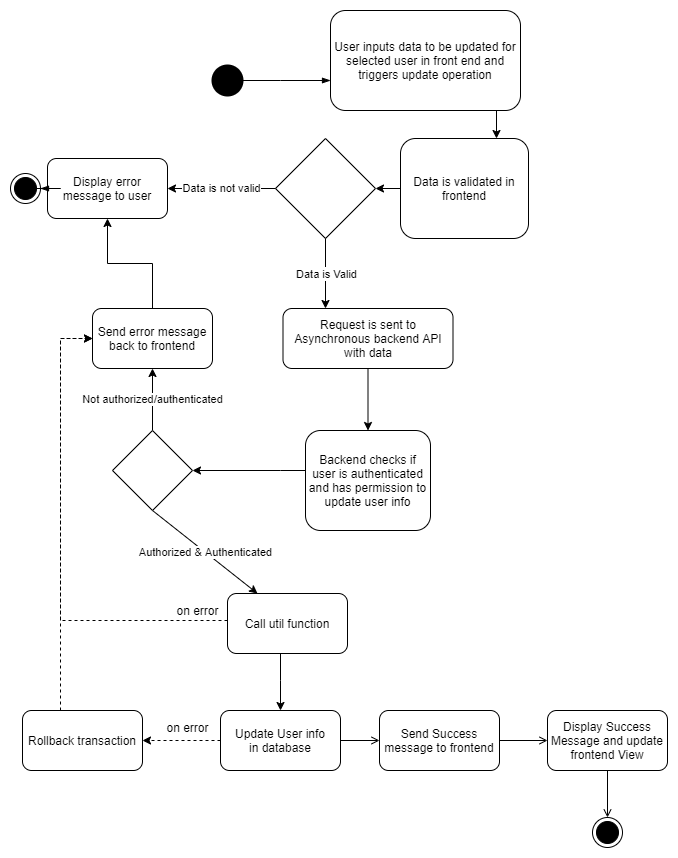

The diagram above was exported from draw.io. Its source (the exported page's mxGraphModel, read from the mxfile embedded in the PNG):
<mxGraphModel dx="1038" dy="617" grid="1" gridSize="10" guides="1" tooltips="1" connect="1" arrows="1" fold="1" page="1" pageScale="1" pageWidth="850" pageHeight="1100" math="0" shadow="0">
  <root>
    <mxCell id="1L261miFYwZ7nQnk9QAg-0" />
    <mxCell id="1L261miFYwZ7nQnk9QAg-1" parent="1L261miFYwZ7nQnk9QAg-0" />
    <mxCell id="1L261miFYwZ7nQnk9QAg-5" value="" style="edgeStyle=orthogonalEdgeStyle;rounded=0;orthogonalLoop=1;jettySize=auto;html=1;startArrow=classic;startFill=1;endArrow=none;endFill=0;" parent="1L261miFYwZ7nQnk9QAg-1" source="1L261miFYwZ7nQnk9QAg-6" edge="1">
      <mxGeometry relative="1" as="geometry">
        <mxPoint x="582" y="128" as="targetPoint" />
        <Array as="points">
          <mxPoint x="596" y="128" />
        </Array>
      </mxGeometry>
    </mxCell>
    <mxCell id="1L261miFYwZ7nQnk9QAg-6" value="Data is validated in frontend" style="rounded=1;whiteSpace=wrap;html=1;" parent="1L261miFYwZ7nQnk9QAg-1" vertex="1">
      <mxGeometry x="500" y="158" width="128" height="100" as="geometry" />
    </mxCell>
    <mxCell id="1L261miFYwZ7nQnk9QAg-7" value="" style="edgeStyle=orthogonalEdgeStyle;rounded=0;orthogonalLoop=1;jettySize=auto;html=1;startArrow=classic;startFill=1;endArrow=none;endFill=0;" parent="1L261miFYwZ7nQnk9QAg-1" source="1L261miFYwZ7nQnk9QAg-10" target="1L261miFYwZ7nQnk9QAg-6" edge="1">
      <mxGeometry relative="1" as="geometry" />
    </mxCell>
    <mxCell id="1L261miFYwZ7nQnk9QAg-10" value="" style="strokeWidth=1;html=1;shape=mxgraph.flowchart.decision;whiteSpace=wrap;" parent="1L261miFYwZ7nQnk9QAg-1" vertex="1">
      <mxGeometry x="375" y="158" width="100" height="100" as="geometry" />
    </mxCell>
    <mxCell id="1L261miFYwZ7nQnk9QAg-12" value="Display error message to user" style="rounded=1;whiteSpace=wrap;html=1;" parent="1L261miFYwZ7nQnk9QAg-1" vertex="1">
      <mxGeometry x="147" y="178" width="120" height="60" as="geometry" />
    </mxCell>
    <mxCell id="1L261miFYwZ7nQnk9QAg-14" value="" style="edgeStyle=orthogonalEdgeStyle;rounded=0;orthogonalLoop=1;jettySize=auto;html=1;startArrow=none;startFill=0;endArrow=classic;endFill=1;" parent="1L261miFYwZ7nQnk9QAg-1" source="1L261miFYwZ7nQnk9QAg-15" target="1L261miFYwZ7nQnk9QAg-18" edge="1">
      <mxGeometry relative="1" as="geometry" />
    </mxCell>
    <mxCell id="1L261miFYwZ7nQnk9QAg-15" value="Request is sent to Asynchronous backend API with data" style="rounded=1;whiteSpace=wrap;html=1;" parent="1L261miFYwZ7nQnk9QAg-1" vertex="1">
      <mxGeometry x="382.5" y="328" width="170" height="60" as="geometry" />
    </mxCell>
    <mxCell id="VKZfqQN3zTv6tZ1DQa_J-5" value="" style="edgeStyle=orthogonalEdgeStyle;rounded=0;orthogonalLoop=1;jettySize=auto;html=1;" edge="1" parent="1L261miFYwZ7nQnk9QAg-1" source="1L261miFYwZ7nQnk9QAg-18" target="VKZfqQN3zTv6tZ1DQa_J-2">
      <mxGeometry relative="1" as="geometry">
        <Array as="points">
          <mxPoint x="380" y="490" />
          <mxPoint x="380" y="490" />
        </Array>
      </mxGeometry>
    </mxCell>
    <mxCell id="1L261miFYwZ7nQnk9QAg-18" value="Backend checks if user is authenticated and has permission to update user info" style="rounded=1;whiteSpace=wrap;html=1;" parent="1L261miFYwZ7nQnk9QAg-1" vertex="1">
      <mxGeometry x="405" y="450" width="125" height="100" as="geometry" />
    </mxCell>
    <mxCell id="VKZfqQN3zTv6tZ1DQa_J-0" value="" style="edgeStyle=orthogonalEdgeStyle;rounded=0;orthogonalLoop=1;jettySize=auto;html=1;" edge="1" parent="1L261miFYwZ7nQnk9QAg-1" source="1L261miFYwZ7nQnk9QAg-23" target="1L261miFYwZ7nQnk9QAg-12">
      <mxGeometry relative="1" as="geometry" />
    </mxCell>
    <mxCell id="1L261miFYwZ7nQnk9QAg-23" value="Send error message back to frontend" style="rounded=1;whiteSpace=wrap;html=1;" parent="1L261miFYwZ7nQnk9QAg-1" vertex="1">
      <mxGeometry x="192" y="328" width="120" height="60" as="geometry" />
    </mxCell>
    <mxCell id="1L261miFYwZ7nQnk9QAg-25" value="" style="edgeStyle=orthogonalEdgeStyle;rounded=0;orthogonalLoop=1;jettySize=auto;html=1;startArrow=none;startFill=0;endArrow=classic;endFill=1;" parent="1L261miFYwZ7nQnk9QAg-1" source="1L261miFYwZ7nQnk9QAg-27" target="VKZfqQN3zTv6tZ1DQa_J-4" edge="1">
      <mxGeometry relative="1" as="geometry">
        <mxPoint x="387" y="753" as="targetPoint" />
        <Array as="points">
          <mxPoint x="380" y="700" />
          <mxPoint x="380" y="700" />
        </Array>
      </mxGeometry>
    </mxCell>
    <mxCell id="1L261miFYwZ7nQnk9QAg-26" style="edgeStyle=orthogonalEdgeStyle;rounded=0;orthogonalLoop=1;jettySize=auto;html=1;entryX=0;entryY=0.5;entryDx=0;entryDy=0;dashed=1;startArrow=none;startFill=0;endArrow=classic;endFill=1;" parent="1L261miFYwZ7nQnk9QAg-1" source="1L261miFYwZ7nQnk9QAg-27" target="1L261miFYwZ7nQnk9QAg-23" edge="1">
      <mxGeometry relative="1" as="geometry">
        <Array as="points">
          <mxPoint x="160" y="640" />
          <mxPoint x="160" y="358" />
        </Array>
      </mxGeometry>
    </mxCell>
    <mxCell id="1L261miFYwZ7nQnk9QAg-27" value="Call util function" style="rounded=1;whiteSpace=wrap;html=1;" parent="1L261miFYwZ7nQnk9QAg-1" vertex="1">
      <mxGeometry x="327" y="613" width="120" height="60" as="geometry" />
    </mxCell>
    <mxCell id="1L261miFYwZ7nQnk9QAg-29" value="" style="edgeStyle=orthogonalEdgeStyle;rounded=0;orthogonalLoop=1;jettySize=auto;html=1;startArrow=none;startFill=0;endArrow=open;endFill=0;exitX=1;exitY=0.5;exitDx=0;exitDy=0;" parent="1L261miFYwZ7nQnk9QAg-1" source="VKZfqQN3zTv6tZ1DQa_J-4" target="1L261miFYwZ7nQnk9QAg-33" edge="1">
      <mxGeometry relative="1" as="geometry">
        <mxPoint x="432" y="760" as="sourcePoint" />
      </mxGeometry>
    </mxCell>
    <mxCell id="1L261miFYwZ7nQnk9QAg-30" value="" style="edgeStyle=orthogonalEdgeStyle;rounded=0;orthogonalLoop=1;jettySize=auto;html=1;startArrow=none;startFill=0;endArrow=classic;endFill=1;dashed=1;exitX=0;exitY=0.5;exitDx=0;exitDy=0;" parent="1L261miFYwZ7nQnk9QAg-1" source="VKZfqQN3zTv6tZ1DQa_J-4" target="1L261miFYwZ7nQnk9QAg-41" edge="1">
      <mxGeometry relative="1" as="geometry">
        <mxPoint x="342" y="760" as="sourcePoint" />
      </mxGeometry>
    </mxCell>
    <mxCell id="1L261miFYwZ7nQnk9QAg-32" value="" style="edgeStyle=orthogonalEdgeStyle;rounded=0;orthogonalLoop=1;jettySize=auto;html=1;startArrow=none;startFill=0;endArrow=open;endFill=0;" parent="1L261miFYwZ7nQnk9QAg-1" source="1L261miFYwZ7nQnk9QAg-33" target="1L261miFYwZ7nQnk9QAg-35" edge="1">
      <mxGeometry relative="1" as="geometry" />
    </mxCell>
    <mxCell id="1L261miFYwZ7nQnk9QAg-33" value="Send Success message to frontend" style="rounded=1;whiteSpace=wrap;html=1;" parent="1L261miFYwZ7nQnk9QAg-1" vertex="1">
      <mxGeometry x="479" y="730" width="120" height="60" as="geometry" />
    </mxCell>
    <mxCell id="1L261miFYwZ7nQnk9QAg-35" value="Display Success Message and update frontend View" style="rounded=1;whiteSpace=wrap;html=1;" parent="1L261miFYwZ7nQnk9QAg-1" vertex="1">
      <mxGeometry x="647" y="730" width="120" height="60" as="geometry" />
    </mxCell>
    <mxCell id="1L261miFYwZ7nQnk9QAg-36" value="on error" style="text;html=1;align=center;verticalAlign=middle;resizable=0;points=[];autosize=1;" parent="1L261miFYwZ7nQnk9QAg-1" vertex="1">
      <mxGeometry x="267" y="620" width="60" height="20" as="geometry" />
    </mxCell>
    <mxCell id="1L261miFYwZ7nQnk9QAg-37" value="on error" style="text;html=1;align=center;verticalAlign=middle;resizable=0;points=[];autosize=1;" parent="1L261miFYwZ7nQnk9QAg-1" vertex="1">
      <mxGeometry x="257" y="737" width="60" height="20" as="geometry" />
    </mxCell>
    <mxCell id="1L261miFYwZ7nQnk9QAg-40" style="edgeStyle=orthogonalEdgeStyle;rounded=0;orthogonalLoop=1;jettySize=auto;html=1;entryX=0;entryY=0.5;entryDx=0;entryDy=0;dashed=1;startArrow=none;startFill=0;endArrow=classic;endFill=1;" parent="1L261miFYwZ7nQnk9QAg-1" source="1L261miFYwZ7nQnk9QAg-41" target="1L261miFYwZ7nQnk9QAg-23" edge="1">
      <mxGeometry relative="1" as="geometry">
        <Array as="points">
          <mxPoint x="160" y="358" />
        </Array>
      </mxGeometry>
    </mxCell>
    <mxCell id="1L261miFYwZ7nQnk9QAg-41" value="Rollback transaction" style="rounded=1;whiteSpace=wrap;html=1;" parent="1L261miFYwZ7nQnk9QAg-1" vertex="1">
      <mxGeometry x="122" y="730" width="120" height="60" as="geometry" />
    </mxCell>
    <mxCell id="WU8VaDupYEtNOxRLhPxv-1" value="" style="edgeStyle=orthogonalEdgeStyle;rounded=0;orthogonalLoop=1;jettySize=auto;html=1;startArrow=blockThin;startFill=1;endArrow=none;endFill=0;" parent="1L261miFYwZ7nQnk9QAg-1" source="mM51COHtqeQpKGNUDOdb-2" target="WU8VaDupYEtNOxRLhPxv-0" edge="1">
      <mxGeometry relative="1" as="geometry">
        <mxPoint x="439.5500000000002" y="88" as="sourcePoint" />
        <Array as="points">
          <mxPoint x="380" y="100" />
          <mxPoint x="380" y="100" />
        </Array>
      </mxGeometry>
    </mxCell>
    <mxCell id="WU8VaDupYEtNOxRLhPxv-0" value="" style="strokeWidth=2;html=1;shape=mxgraph.flowchart.start_2;whiteSpace=wrap;fillColor=#000000;" parent="1L261miFYwZ7nQnk9QAg-1" vertex="1">
      <mxGeometry x="312" y="85" width="30" height="30" as="geometry" />
    </mxCell>
    <mxCell id="WU8VaDupYEtNOxRLhPxv-3" value="" style="edgeStyle=orthogonalEdgeStyle;rounded=0;orthogonalLoop=1;jettySize=auto;html=1;startArrow=blockThin;startFill=1;endArrow=none;endFill=0;" parent="1L261miFYwZ7nQnk9QAg-1" source="WU8VaDupYEtNOxRLhPxv-2" target="1L261miFYwZ7nQnk9QAg-12" edge="1">
      <mxGeometry relative="1" as="geometry">
        <mxPoint x="172" y="208" as="targetPoint" />
      </mxGeometry>
    </mxCell>
    <mxCell id="WU8VaDupYEtNOxRLhPxv-2" value="" style="ellipse;html=1;shape=endState;fillColor=#000000;" parent="1L261miFYwZ7nQnk9QAg-1" vertex="1">
      <mxGeometry x="110" y="193" width="30" height="30" as="geometry" />
    </mxCell>
    <mxCell id="WU8VaDupYEtNOxRLhPxv-5" value="" style="edgeStyle=orthogonalEdgeStyle;rounded=0;orthogonalLoop=1;jettySize=auto;html=1;startArrow=open;startFill=0;endArrow=none;endFill=0;" parent="1L261miFYwZ7nQnk9QAg-1" source="WU8VaDupYEtNOxRLhPxv-4" target="1L261miFYwZ7nQnk9QAg-35" edge="1">
      <mxGeometry relative="1" as="geometry" />
    </mxCell>
    <mxCell id="WU8VaDupYEtNOxRLhPxv-4" value="" style="ellipse;html=1;shape=endState;fillColor=#000000;" parent="1L261miFYwZ7nQnk9QAg-1" vertex="1">
      <mxGeometry x="692" y="837" width="30" height="30" as="geometry" />
    </mxCell>
    <mxCell id="mM51COHtqeQpKGNUDOdb-2" value="&lt;span&gt;User inputs data to be updated for selected user in front end&amp;nbsp;and triggers update operation&lt;/span&gt;" style="rounded=1;whiteSpace=wrap;html=1;" parent="1L261miFYwZ7nQnk9QAg-1" vertex="1">
      <mxGeometry x="430" y="30" width="190" height="100" as="geometry" />
    </mxCell>
    <mxCell id="mM51COHtqeQpKGNUDOdb-5" value="Data is not valid" style="endArrow=classic;html=1;entryX=1;entryY=0.5;entryDx=0;entryDy=0;exitX=0;exitY=0.5;exitDx=0;exitDy=0;exitPerimeter=0;" parent="1L261miFYwZ7nQnk9QAg-1" source="1L261miFYwZ7nQnk9QAg-10" target="1L261miFYwZ7nQnk9QAg-12" edge="1">
      <mxGeometry relative="1" as="geometry">
        <mxPoint x="370" y="208" as="sourcePoint" />
        <mxPoint x="348" y="208" as="targetPoint" />
      </mxGeometry>
    </mxCell>
    <mxCell id="mM51COHtqeQpKGNUDOdb-7" value="No" style="endArrow=classic;html=1;exitX=0.5;exitY=1;exitDx=0;exitDy=0;exitPerimeter=0;entryX=0.25;entryY=0;entryDx=0;entryDy=0;" parent="1L261miFYwZ7nQnk9QAg-1" source="1L261miFYwZ7nQnk9QAg-10" target="1L261miFYwZ7nQnk9QAg-15" edge="1">
      <mxGeometry relative="1" as="geometry">
        <mxPoint x="397" y="290" as="sourcePoint" />
        <mxPoint x="436" y="320" as="targetPoint" />
      </mxGeometry>
    </mxCell>
    <mxCell id="mM51COHtqeQpKGNUDOdb-8" value="Data is Valid" style="edgeLabel;resizable=0;html=1;align=center;verticalAlign=middle;rotation=0;" parent="mM51COHtqeQpKGNUDOdb-7" connectable="0" vertex="1">
      <mxGeometry relative="1" as="geometry" />
    </mxCell>
    <mxCell id="mM51COHtqeQpKGNUDOdb-9" value="Not authorized/authenticated" style="endArrow=classic;html=1;entryX=0.5;entryY=1;entryDx=0;entryDy=0;exitX=0.5;exitY=0;exitDx=0;exitDy=0;" parent="1L261miFYwZ7nQnk9QAg-1" source="VKZfqQN3zTv6tZ1DQa_J-2" target="1L261miFYwZ7nQnk9QAg-23" edge="1">
      <mxGeometry relative="1" as="geometry">
        <mxPoint x="287" y="455" as="sourcePoint" />
        <mxPoint x="267" y="410" as="targetPoint" />
      </mxGeometry>
    </mxCell>
    <mxCell id="mM51COHtqeQpKGNUDOdb-11" value="No" style="endArrow=classic;html=1;exitX=0.5;exitY=1;exitDx=0;exitDy=0;entryX=0.25;entryY=0;entryDx=0;entryDy=0;" parent="1L261miFYwZ7nQnk9QAg-1" target="1L261miFYwZ7nQnk9QAg-27" edge="1" source="VKZfqQN3zTv6tZ1DQa_J-2">
      <mxGeometry relative="1" as="geometry">
        <mxPoint x="287" y="538" as="sourcePoint" />
        <mxPoint x="288.0000000000002" y="624.02" as="targetPoint" />
      </mxGeometry>
    </mxCell>
    <mxCell id="mM51COHtqeQpKGNUDOdb-12" value="Authorized &amp;amp; Authenticated" style="edgeLabel;resizable=0;html=1;align=center;verticalAlign=middle;rotation=0;" parent="mM51COHtqeQpKGNUDOdb-11" connectable="0" vertex="1">
      <mxGeometry relative="1" as="geometry" />
    </mxCell>
    <mxCell id="VKZfqQN3zTv6tZ1DQa_J-2" value="" style="rhombus;whiteSpace=wrap;html=1;" vertex="1" parent="1L261miFYwZ7nQnk9QAg-1">
      <mxGeometry x="212" y="450" width="80" height="80" as="geometry" />
    </mxCell>
    <mxCell id="VKZfqQN3zTv6tZ1DQa_J-4" value="Update User info&lt;br&gt;in database" style="rounded=1;whiteSpace=wrap;html=1;" vertex="1" parent="1L261miFYwZ7nQnk9QAg-1">
      <mxGeometry x="320" y="730" width="120" height="60" as="geometry" />
    </mxCell>
  </root>
</mxGraphModel>